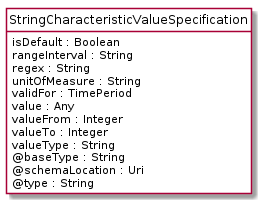

The diagram above was rendered by PlantUML. Its source (embedded in the PNG):
@startuml
hide circle
hide methods
hide stereotype
show <<Enumeration>> stereotype
skinparam class {
   BackgroundColor<<Enumeration>> #E6F5F7
   BackgroundColor<<Ref>> #FFFFE0
   BackgroundColor<<Pivot>> #FFFFFFF
   BackgroundColor<<SimpleType>> #E2F0DA
   BackgroundColor #FCF2E3
}

class StringCharacteristicValueSpecification <<Pivot>> {
    isDefault : Boolean
    rangeInterval : String
    regex : String
    unitOfMeasure : String
    validFor : TimePeriod
    value : Any
    valueFrom : Integer
    valueTo : Integer
    valueType : String
    @baseType : String
    @schemaLocation : Uri
    @type : String
}


@enduml